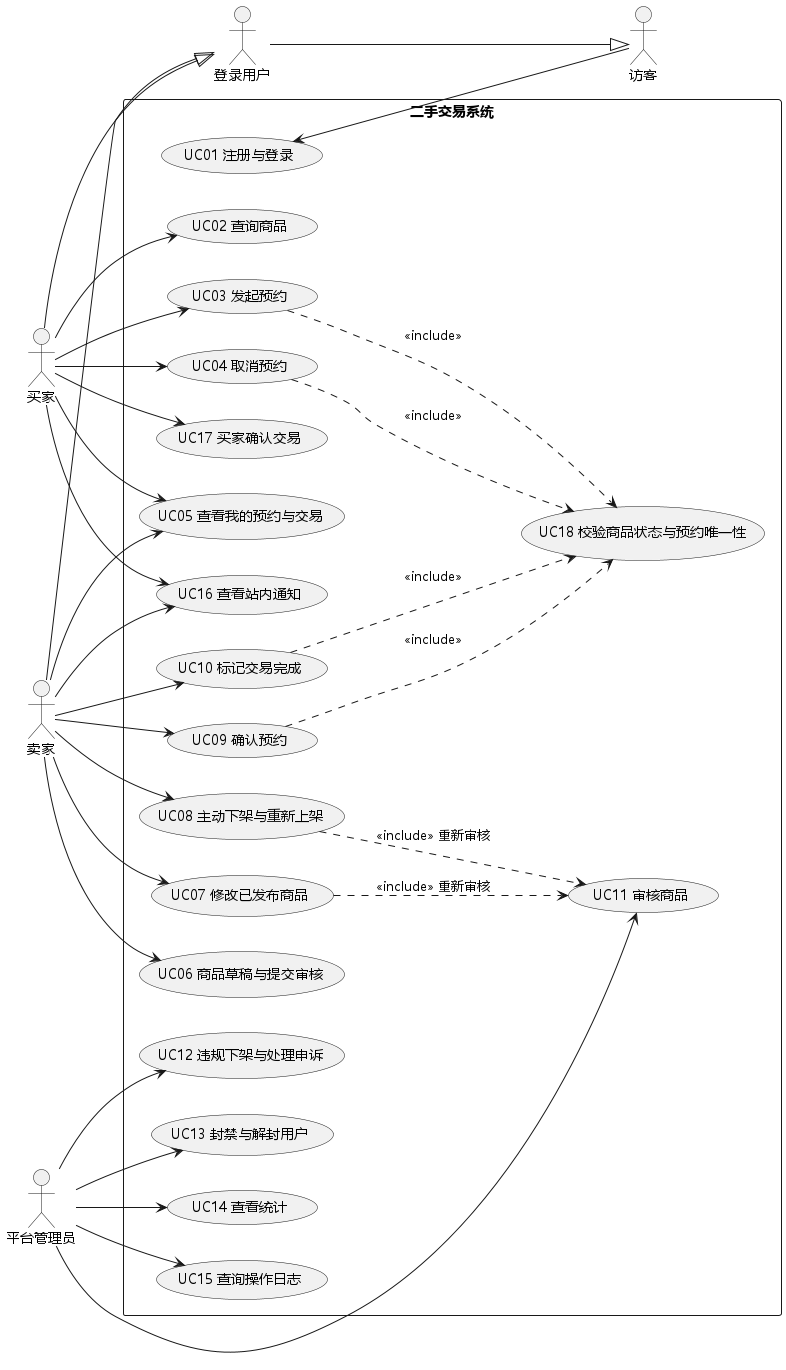

The diagram above was rendered by PlantUML. Its source (embedded in the PNG):
@startuml UML用例图
skinparam defaultFontName "Microsoft YaHei"
left to right direction
skinparam packageStyle rectangle

actor "访客" as Guest
actor "登录用户" as User
actor "买家" as Buyer
actor "卖家" as Seller
actor "平台管理员" as Admin

User --|> Guest
Buyer --|> User
Seller --|> User

rectangle "二手交易系统" {
  usecase "UC01 注册与登录" as UC01
  usecase "UC02 查询商品" as UC02
  usecase "UC03 发起预约" as UC03
  usecase "UC04 取消预约" as UC04
  usecase "UC05 查看我的预约与交易" as UC05
  usecase "UC06 商品草稿与提交审核" as UC06
  usecase "UC07 修改已发布商品" as UC07
  usecase "UC08 主动下架与重新上架" as UC08
  usecase "UC09 确认预约" as UC09
  usecase "UC10 标记交易完成" as UC10
  usecase "UC11 审核商品" as UC11
  usecase "UC12 违规下架与处理申诉" as UC12
  usecase "UC13 封禁与解封用户" as UC13
  usecase "UC14 查看统计" as UC14
  usecase "UC15 查询操作日志" as UC15
  usecase "UC16 查看站内通知" as UC16
  usecase "UC17 买家确认交易" as UC17
  usecase "UC18 校验商品状态与预约唯一性" as UC18
}

Guest --> UC01

Buyer --> UC02
Buyer --> UC03
Buyer --> UC04
Buyer --> UC05
Buyer --> UC16
Buyer --> UC17

Seller --> UC05
Seller --> UC06
Seller --> UC07
Seller --> UC08
Seller --> UC09
Seller --> UC10
Seller --> UC16

Admin --> UC11
Admin --> UC12
Admin --> UC13
Admin --> UC14
Admin --> UC15

UC03 ..> UC18 : <<include>>
UC04 ..> UC18 : <<include>>
UC09 ..> UC18 : <<include>>
UC10 ..> UC18 : <<include>>
UC07 ..> UC11 : <<include>> 重新审核
UC08 ..> UC11 : <<include>> 重新审核

@enduml